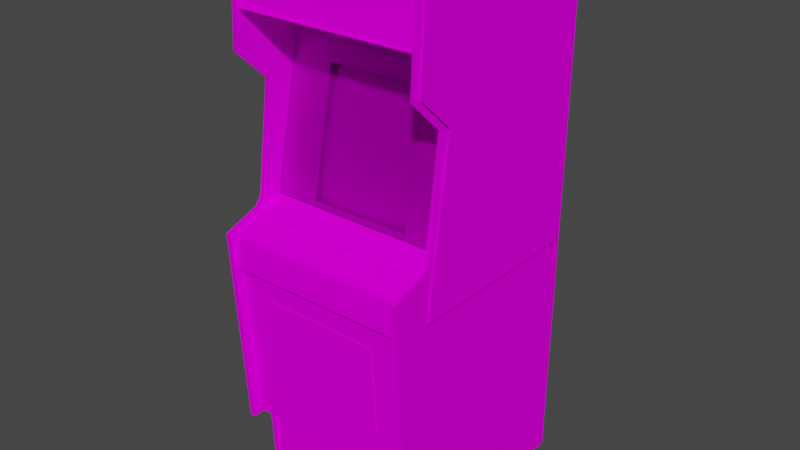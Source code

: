 # Source: phoenix.blend  (saved by Blender 2.93.20; exported with 4.5.12 LTS)
import bpy
from mathutils import Matrix  # noqa: F401  (used for matrix-valued properties, if any)

bpy.ops.wm.read_factory_settings(use_empty=True)
scene = bpy.context.scene
scene.name = 'Scene'

# ---- images (referenced by path relative to the original .blend; pixels are not part of the script)
import os
ASSET_DIR = os.environ.get("B2B_ASSET_DIR", "")  # directory of the original .blend (textures are referenced by path, not embedded)
HERE = os.path.dirname(os.path.abspath(__file__))  # packed textures are extracted next to this script under _unpacked/

def load_image(name, relpath, width, height, colorspace="sRGB"):
    """Load a texture the original file referenced (path relative to the .blend, or extracted next to this script)."""
    p = next((c for c in (os.path.join(HERE, relpath), os.path.join(ASSET_DIR, relpath)) if relpath and os.path.exists(c)), "")
    if p:
        img = bpy.data.images.load(p, check_existing=True)
        img.name = name
    else:  # same state as the original file: an image datablock whose file is absent (Cycles renders it pink)
        img = bpy.data.images.new(name, width, height)
        img.source = "FILE"
        img.filepath = "//" + (relpath or name)
    img.colorspace_settings.name = colorspace
    return img
img_phoenixmarqueemap_tiff = load_image('phoenixmarqueemap.TIFF', 'phoenixmarqueemap.TIFF', 1024, 1024, 'sRGB')
img_phoenixmonitormap_tiff = load_image('phoenixmonitormap.TIFF', 'phoenixmonitormap.TIFF', 1024, 1024, 'sRGB')
img_phoenixbezelglassblack_tiff = load_image('phoenixbezelglassblack.TIFF', 'phoenixbezelglassblack.TIFF', 1024, 1024, 'sRGB')
img_phoenixallmap_tiff = load_image('phoenixallmap.TIFF', 'phoenixallmap.TIFF', 1024, 1024, 'sRGB')

# ---- materials (node trees are filled in below, after node groups)
mat_phoenixmarquee = bpy.data.materials.new('phoenixmarquee')
mat_phoenixmarquee.use_transparent_shadow = False
mat_phoenixmarquee.roughness = 0.8807
mat_phoenixmarquee.specular_intensity = 0.0
mat_phoenixmonitor = bpy.data.materials.new('phoenixmonitor')
mat_phoenixmonitor.use_transparent_shadow = False
mat_phoenixmonitor.roughness = 0.8807
mat_phoenixmonitor.specular_intensity = 0.0
mat_phoenixbezelglass = bpy.data.materials.new('phoenixbezelglass')
mat_phoenixbezelglass.use_transparent_shadow = False
mat_phoenixbezelglass.roughness = 0.8807
mat_phoenixbezelglass.specular_intensity = 0.0
mat_phoenixall = bpy.data.materials.new('phoenixall')
mat_phoenixall.use_transparent_shadow = False
mat_phoenixall.roughness = 0.8807
mat_phoenixall.specular_intensity = 0.0

# ---- node groups
ng_auto_smooth = bpy.data.node_groups.new('Auto Smooth', 'GeometryNodeTree')
_s = ng_auto_smooth.interface.new_socket(name='Geometry', in_out='OUTPUT', socket_type='NodeSocketGeometry')
_s = ng_auto_smooth.interface.new_socket(name='Geometry', in_out='INPUT', socket_type='NodeSocketGeometry')
_s = ng_auto_smooth.interface.new_socket(name='Angle', in_out='INPUT', socket_type='NodeSocketFloat')
_s.subtype = 'ANGLE'
_s.min_value = 0.0
_s.max_value = 3.142
ng_auto_smooth.is_modifier = True
_N = ng_auto_smooth.nodes; _L = ng_auto_smooth.links
n0 = _N.new('NodeGroupOutput'); n0.name = 'Group Output'; n0.location = (480, -100)
n1 = _N.new('NodeGroupInput'); n1.name = 'Group Input'; n1.location = (-420, -300)
n2 = _N.new('NodeGroupInput'); n2.name = 'Group Input.001'; n2.location = (-60, -100)
n3 = _N.new('GeometryNodeSetShadeSmooth'); n3.name = 'Set Shade Smooth'; n3.location = (120, -100)
n3.domain = 'EDGE'
n4 = _N.new('GeometryNodeSetShadeSmooth'); n4.name = 'Set Shade Smooth.001'; n4.location = (300, -100)
n5 = _N.new('GeometryNodeInputMeshEdgeAngle'); n5.name = 'Edge Angle'; n5.location = (-420, -220)
n6 = _N.new('GeometryNodeInputEdgeSmooth'); n6.name = 'Is Edge Smooth'; n6.location = (-60, -160)
n7 = _N.new('GeometryNodeInputShadeSmooth'); n7.name = 'Is Face Smooth'; n7.location = (-240, -340)
n8 = _N.new('FunctionNodeBooleanMath'); n8.name = 'Boolean Math'; n8.location = (-60, -220)
n9 = _N.new('FunctionNodeCompare'); n9.name = 'Compare'; n9.location = (-240, -180)
n9.operation = 'LESS_EQUAL'
_L.new(n5.outputs[0], n9.inputs[0])
_L.new(n4.outputs[0], n0.inputs[0])
_L.new(n1.outputs[1], n9.inputs[1])
_L.new(n9.outputs[0], n8.inputs[0])
_L.new(n7.outputs[0], n8.inputs[1])
_L.new(n2.outputs[0], n3.inputs[0])
_L.new(n6.outputs[0], n3.inputs[1])
_L.new(n3.outputs[0], n4.inputs[0])
_L.new(n8.outputs[0], n3.inputs[2])
n0.is_active_output = True

# ---- material node trees
mat_phoenixmarquee.use_nodes = True; mat_phoenixmarquee.node_tree.nodes.clear()
_N = mat_phoenixmarquee.node_tree.nodes; _L = mat_phoenixmarquee.node_tree.links
n0 = _N.new('ShaderNodeBsdfPrincipled'); n0.name = 'Principled BSDF'; n0.location = (10, 300)
n0.distribution = 'GGX'
n0.subsurface_method = 'BURLEY'
n0.inputs[2].default_value = 0.8807
n0.inputs[3].default_value = 1.45
n0.inputs[13].default_value = 0.0
n0.inputs[27].default_value = (0.0, 0.0, 0.0, 1.0)
n0.inputs[28].default_value = 1.0
n1 = _N.new('ShaderNodeOutputMaterial'); n1.name = 'Material Output'; n1.location = (300, 300)
n2 = _N.new('ShaderNodeTexImage'); n2.name = 'Image Texture'; n2.location = (-300, 600)
n2.image = img_phoenixmarqueemap_tiff
_L.new(n0.outputs[0], n1.inputs[0])
_L.new(n2.outputs[0], n0.inputs[0])
n1.is_active_output = True
mat_phoenixmonitor.use_nodes = True; mat_phoenixmonitor.node_tree.nodes.clear()
_N = mat_phoenixmonitor.node_tree.nodes; _L = mat_phoenixmonitor.node_tree.links
n0 = _N.new('ShaderNodeBsdfPrincipled'); n0.name = 'Principled BSDF'; n0.location = (10, 300)
n0.distribution = 'GGX'
n0.subsurface_method = 'BURLEY'
n0.inputs[2].default_value = 0.8807
n0.inputs[3].default_value = 1.45
n0.inputs[13].default_value = 0.0
n0.inputs[27].default_value = (0.0, 0.0, 0.0, 1.0)
n0.inputs[28].default_value = 1.0
n1 = _N.new('ShaderNodeOutputMaterial'); n1.name = 'Material Output'; n1.location = (300, 300)
n2 = _N.new('ShaderNodeTexImage'); n2.name = 'Image Texture'; n2.location = (-300, 600)
n2.image = img_phoenixmonitormap_tiff
_L.new(n0.outputs[0], n1.inputs[0])
_L.new(n2.outputs[0], n0.inputs[0])
n1.is_active_output = True
mat_phoenixbezelglass.use_nodes = True; mat_phoenixbezelglass.node_tree.nodes.clear()
_N = mat_phoenixbezelglass.node_tree.nodes; _L = mat_phoenixbezelglass.node_tree.links
n0 = _N.new('ShaderNodeBsdfPrincipled'); n0.name = 'Principled BSDF'; n0.location = (10, 300)
n0.distribution = 'GGX'
n0.subsurface_method = 'BURLEY'
n0.inputs[2].default_value = 0.8807
n0.inputs[3].default_value = 1.45
n0.inputs[4].default_value = 0.2
n0.inputs[13].default_value = 0.0
n0.inputs[27].default_value = (0.0, 0.0, 0.0, 1.0)
n0.inputs[28].default_value = 1.0
n1 = _N.new('ShaderNodeOutputMaterial'); n1.name = 'Material Output'; n1.location = (300, 300)
n2 = _N.new('ShaderNodeTexImage'); n2.name = 'Image Texture'; n2.location = (-300, 600)
n2.image = img_phoenixbezelglassblack_tiff
_L.new(n0.outputs[0], n1.inputs[0])
_L.new(n2.outputs[0], n0.inputs[0])
n1.is_active_output = True
mat_phoenixall.use_nodes = True; mat_phoenixall.node_tree.nodes.clear()
_N = mat_phoenixall.node_tree.nodes; _L = mat_phoenixall.node_tree.links
n0 = _N.new('ShaderNodeBsdfPrincipled'); n0.name = 'Principled BSDF'; n0.location = (10, 300)
n0.distribution = 'GGX'
n0.subsurface_method = 'BURLEY'
n0.inputs[2].default_value = 0.8807
n0.inputs[3].default_value = 1.45
n0.inputs[13].default_value = 0.0
n0.inputs[27].default_value = (0.0, 0.0, 0.0, 1.0)
n0.inputs[28].default_value = 1.0
n1 = _N.new('ShaderNodeOutputMaterial'); n1.name = 'Material Output'; n1.location = (300, 300)
n2 = _N.new('ShaderNodeTexImage'); n2.name = 'Image Texture'; n2.location = (-300, 600)
n2.image = img_phoenixallmap_tiff
_L.new(n0.outputs[0], n1.inputs[0])
_L.new(n2.outputs[0], n0.inputs[0])
n1.is_active_output = True

# ---- world
world_world = bpy.data.worlds.new('World'); scene.world = world_world
world_world.use_nodes = True; world_world.node_tree.nodes.clear()
_N = world_world.node_tree.nodes; _L = world_world.node_tree.links
n0 = _N.new('ShaderNodeOutputWorld'); n0.name = 'World Output'; n0.location = (300, 300)
n1 = _N.new('ShaderNodeBackground'); n1.name = 'Background'; n1.location = (10, 300)
n1.inputs[0].default_value = (0.05088, 0.05088, 0.05088, 1.0)
_L.new(n1.outputs[0], n0.inputs[0])
n0.is_active_output = True
world_world.color = (0.05088, 0.05088, 0.05088)
world_world.use_sun_shadow = False
world_world.sun_shadow_jitter_overblur = 0.0

# ---- meshes
me_phoenix = bpy.data.meshes.new('phoenix')
me_phoenix.from_pydata([(0.07784, 0.5436, -0.1225), (0.07784, 0.6367, -0.1225), (-0.1639, 0.5436, -0.1225), (-0.1639, 0.6367, -0.1225), (0.0854, 0.07007, -0.07594), (0.08616, 0.1991, -0.1035), (-0.01975, 0.2017, -0.09674), (-0.01862, 0.3299, -0.1296), (-0.1215, 0.3261, -0.1323), (-0.123, 0.1991, -0.1013), (-0.01937, 0.07083, -0.07026), (-0.01862, -0.01049, -0.05589), (0.08313, -0.008603, -0.06043), (-0.1219, 0.06969, -0.07367), (0.08578, 0.3265, -0.1346), (-0.1862, 0.196, -0.1058), (-0.1181, 0.4022, -0.1527), (0.1493, 0.3209, -0.1387), (0.1414, 0.3908, -0.1557), (0.08389, 0.4026, -0.1546), (-0.1189, -0.008603, -0.05816), (0.1489, 0.07121, -0.08161), (0.1516, 0.1964, -0.1092), (-0.01786, 0.4071, -0.1516), (-0.01862, -0.01049, -0.05627), (-0.1189, -0.008981, -0.05892), (-0.1835, 0.07083, -0.07821), (-0.1858, 0.196, -0.1066), (-0.1828, 0.3205, -0.1357), (-0.1835, 0.07083, -0.07859), (-0.1828, 0.3209, -0.1353), (-0.1745, 0.3904, -0.1527), (0.1406, 0.0004748, -0.0661), (0.08313, -0.008603, -0.06081), (0.1406, 0.0004748, -0.06648), (-0.1745, 0.3904, -0.1523), (-0.1752, 9.656e-05, -0.06308), (0.2794, -0.04151, -0.03811), (0.2794, 0.5058, -0.1554), (-0.3356, 0.5058, -0.1554), (-0.3356, -0.04151, -0.03811), (-0.336, 0.7585, 0.03792), (-0.336, 0.5758, -0.6025), (0.2791, 0.5758, -0.6025), (-0.3337, 0.5992, -0.6444), (-0.3488, -0.005577, 0.019), (-0.3488, 0.5992, -0.6444), (0.2953, -0.005577, 0.019), (0.2806, 0.3519, -0.02941), (-0.336, 0.7789, 0.04813), (0.2791, 0.7789, 0.04813), (0.2791, 0.5909, -0.6327), (0.3037, 0.5826, -0.6233), (-0.35, 0.5826, -0.6233), (-0.35, -0.1943, -0.6165), (-0.35, 0.3538, -0.04984), (0.3037, -0.1943, -0.6165), (0.3037, 0.3538, -0.04984), (0.2806, -0.9955, -0.6267), (0.2806, -0.9955, 0.02165), (-0.35, -0.1943, 0.02959), (0.3037, -0.1943, 0.02959), (0.2791, 0.7585, 0.03792), (-0.3348, -0.1981, 0.1245), (0.2802, -0.1981, 0.1245), (-0.3488, 0.7906, 0.05456), (-0.35, 0.7706, 0.05342), (-0.35, 0.4661, 0.0712), (0.3037, 0.7706, 0.05342), (0.3037, 0.4661, 0.0712), (-0.2232, -0.5854, 0.1045), (0.1724, -0.2809, 0.1238), (-0.2232, -0.2809, 0.1238), (0.1724, -0.5854, 0.1045), (-0.3341, -0.07934, 0.1253), (-0.3341, -0.01692, -0.04643), (0.281, -0.01692, -0.04643), (-0.3348, -0.7382, 0.0277), (0.2802, -0.9955, 0.01484), (-0.3348, -0.9955, 0.01484), (0.2802, 0.5009, -0.1232), (-0.3348, 0.5009, -0.1232), (-0.3337, 0.5104, -0.1607), (-0.3337, -0.04491, -0.04114), (-0.1915, 0.4029, -0.1376), (0.2813, 0.5104, -0.1607), (0.1569, 0.409, -0.1387), (0.2813, -0.04491, -0.04114), (-0.1877, -0.001416, -0.05059), (0.1539, 0.0008531, -0.05097), (0.2953, -0.07934, 0.162), (0.2953, 0.4589, 0.0852), (-0.3337, 0.4589, 0.0852), (0.01694, -0.04491, 0.0504), (0.03737, -0.04908, 0.06137), (0.03018, -0.04265, 0.04321), (-0.3091, 0.02771, -0.05476), (-0.213, 0.1737, -0.08577), (-0.3091, 0.1737, -0.08577), (-0.213, 0.02771, -0.05476), (-0.3341, -0.2008, 0.1382), (0.08994, -0.04908, 0.06137), (0.08276, -0.04265, 0.04321), (-0.3337, -0.7556, 0.1185), (-0.1446, -0.04983, 0.06326), (-0.1294, -0.04908, 0.06061), (-0.1499, -0.04491, 0.04964), (-0.1983, -0.04983, 0.06326), (-0.2036, -0.04491, 0.04964), (0.1716, -0.03546, 0.02279), (0.1921, -0.03924, 0.03413), (0.1928, -0.05513, 0.07801), (0.1724, -0.05135, 0.06704), (0.186, -0.0487, 0.05985), (0.02224, -0.04983, 0.06401), (-0.1832, -0.04681, 0.0451), (-0.1786, -0.0487, 0.04056), (-0.1862, -0.04605, 0.04245), (0.1807, -0.04378, 0.03678), (0.1796, -0.0487, 0.04132), (0.1849, -0.04378, 0.03678), (0.2802, -0.7382, 0.08936), (-0.3348, -0.7382, 0.08936), (0.2802, -0.7382, 0.0277), (0.09751, -0.05021, 0.04624), (0.09183, -0.04794, 0.04926), (0.09864, -0.05248, 0.05229), (0.08276, -0.04567, 0.04208), (0.08389, -0.04643, 0.03565), (0.07859, -0.04567, 0.04208), (-0.336, 0.5909, -0.6327), (0.2791, -0.992, -0.6127), (0.169, -0.03886, 0.01371), (0.1735, -0.03735, 0.01862), (0.1739, -0.03773, 0.009925), (0.1739, -0.04794, 0.03943), (0.2791, 0.7638, 0.06855), (-0.336, 0.7638, 0.06855), (0.2791, 0.7434, 0.05305), (-0.336, 0.7434, 0.05305), (0.07179, -0.04718, 0.03754), (0.07481, -0.04605, 0.04321), (0.07746, -0.04643, 0.03565), (0.06952, -0.05059, 0.05721), (0.06384, -0.05437, 0.05796), (0.07141, -0.0521, 0.06061), (-0.1419, -0.04643, 0.03489), (-0.1408, -0.04567, 0.04132), (-0.1355, -0.04643, 0.03489), (-0.1506, -0.04945, 0.05229), (-0.1567, -0.05248, 0.05153), (-0.1499, -0.05059, 0.05645), (0.04607, -0.05248, 0.05229), (0.04039, -0.04945, 0.05305), (0.04493, -0.05437, 0.05796), (0.03131, -0.05815, 0.06893), (0.03018, -0.05324, 0.06439), (0.02526, -0.05815, 0.06893), (-0.3337, -0.07934, 0.162), (-0.3488, 0.3519, -0.02941), (0.2806, -0.005577, 0.019), (0.1921, -0.03735, 0.01862), (0.1966, -0.03886, 0.01371), (0.1887, -0.03659, 0.01598), (0.1996, -0.04491, 0.03035), (0.194, -0.04113, 0.02959), (0.1966, -0.04643, 0.03565), (-0.2036, -0.04794, 0.04851), (-0.2093, -0.05021, 0.04548), (-0.2043, -0.04945, 0.05229), (-0.2013, -0.04718, 0.03678), (-0.1983, -0.04605, 0.04245), (-0.1956, -0.04643, 0.03489), (-0.336, -0.992, -0.6127), (0.1747, -0.06383, 0.08368), (0.1777, -0.05891, 0.07952), (0.1701, -0.06231, 0.0799), (0.1819, -0.05967, 0.08104), (0.1807, -0.06421, 0.08557), (0.186, -0.05967, 0.08104), (0.1709, -0.04, 0.02581), (0.1648, -0.04265, 0.02468), (0.1716, -0.04113, 0.02959), (0.1974, -0.05475, 0.05796), (0.1928, -0.05324, 0.0625), (0.2008, -0.05664, 0.06288), (0.1819, -0.05172, 0.05872), (0.1807, -0.05286, 0.05229), (0.1777, -0.0521, 0.05985), (-0.1756, -0.05021, 0.04548), (-0.1813, -0.04794, 0.04851), (-0.1745, -0.05248, 0.05153), (-0.1786, -0.05626, 0.06212), (-0.1832, -0.0521, 0.05985), (-0.1835, -0.0574, 0.06591), (0.1951, -0.05437, 0.06591), (0.1974, -0.06231, 0.0799), (0.1928, -0.05815, 0.07725), (0.1928, -0.06383, 0.08368), (0.03963, -0.04794, 0.04926), (0.04493, -0.05021, 0.04624), (0.03737, -0.04681, 0.04586), (0.02526, -0.04643, 0.03565), (0.02602, -0.04567, 0.04208), (0.03131, -0.04643, 0.03565), (0.02224, -0.04605, 0.04321), (0.01694, -0.04794, 0.04926), (0.01127, -0.05021, 0.04624), (0.01618, -0.04945, 0.05305), (-0.3488, -0.9955, -0.6267), (-0.3337, 0.7906, 0.05456), (0.2806, 0.5992, -0.6444), (0.2953, 0.5992, -0.6444), (0.2953, 0.7906, 0.05456), (-0.1298, -0.0574, 0.06591), (-0.1328, -0.05286, 0.06212), (-0.1355, -0.05815, 0.06817), (-0.1525, -0.05626, 0.06212), (-0.148, -0.0521, 0.05985), (-0.1555, -0.05437, 0.05721), (0.1671, -0.05664, 0.06288), (0.1724, -0.05437, 0.06591), (0.1701, -0.05475, 0.05796), (0.1716, -0.05551, 0.06969), (-0.1219, -0.05021, 0.04548), (-0.1276, -0.04794, 0.04851), (-0.1207, -0.05248, 0.05153), (-0.1294, -0.0521, 0.05985), (0.02224, -0.05286, 0.06288), (0.01921, -0.0574, 0.06666), (0.02602, -0.05324, 0.06439), (0.01127, -0.05437, 0.05796), (0.01694, -0.05059, 0.05721), (0.01013, -0.05248, 0.05229), (0.2806, 0.7906, 0.05456), (0.2953, 0.7853, 0.06742), (-0.1862, -0.05286, 0.06212), (-0.2013, -0.0574, 0.06591), (-0.1983, -0.05286, 0.06212), (-0.2062, -0.05626, 0.06212), (0.08956, -0.0574, 0.06666), (0.08654, -0.05286, 0.06288), (0.08389, -0.05815, 0.06893), (0.08994, -0.0521, 0.06061), (0.09448, -0.05626, 0.06288), (0.09183, -0.05059, 0.05721), (-0.1328, -0.04605, 0.04245), (-0.1298, -0.04718, 0.03678), (-0.1366, -0.04567, 0.04132), (-0.1294, -0.04681, 0.0451), (0.1769, -0.03659, 0.01598), (0.1917, -0.03773, 0.009925), (0.2953, -0.7556, 0.03413), (0.2806, -0.7556, 0.03413), (-0.3488, -0.7556, 0.1185), (-0.3488, -0.7556, 0.03413), (-0.3337, -0.7556, 0.03413), (-0.3337, -0.9955, 0.02165), (0.08276, -0.05324, 0.06439), (0.07179, -0.0574, 0.06666), (0.07481, -0.05286, 0.06288), (0.06687, -0.05626, 0.06288), (0.1868, -0.05286, 0.05229), (0.186, -0.05172, 0.05872), (0.1928, -0.05361, 0.05418), (0.166, -0.04075, 0.019), (0.06384, -0.05021, 0.04624), (0.06952, -0.04794, 0.04926), (0.06687, -0.0487, 0.04132), (-0.1525, -0.0487, 0.04056), (-0.148, -0.04681, 0.0451), (-0.1476, -0.04718, 0.03678), (-0.3488, 0.4589, 0.0852), (-0.2093, -0.05437, 0.05721), (-0.2036, -0.05059, 0.05645), (-0.2104, -0.05248, 0.05153), (-0.2017, -0.0521, 0.05985), (-0.1835, -0.04718, 0.03678), (0.0419, -0.0487, 0.04132), (0.01467, -0.0487, 0.04132), (0.01921, -0.04681, 0.04586), (0.01921, -0.04718, 0.03754), (0.08956, -0.04718, 0.03754), (0.08654, -0.04605, 0.04321), (0.09448, -0.0487, 0.04132), (-0.3348, 0.5841, 0.06212), (0.2802, 0.58, 0.06969), (0.1921, -0.04227, 0.033), (0.03737, -0.0521, 0.06061), (0.0419, -0.05626, 0.06288), (0.03963, -0.05059, 0.05721), (0.04039, -0.04643, 0.05418), (0.2953, -0.9955, 0.02165), (0.2806, 0.4589, 0.0852), (0.2953, 0.3519, -0.02941), (0.2806, -0.07934, 0.162), (0.2953, -0.7556, 0.1185), (-0.3488, -0.9955, 0.02165), (-0.3337, -0.9955, -0.6267), (-0.3488, -0.07934, 0.162), (-0.3337, 0.3519, -0.02941), (0.1898, -0.05891, 0.07952), (0.1959, -0.05248, 0.07082), (-0.3341, -0.09749, 0.1393), (0.281, -0.09749, 0.1393), (-0.1945, -0.04567, 0.04132), (-0.1903, -0.04265, 0.04245), (0.07141, -0.04681, 0.04586), (-0.1446, -0.05286, 0.06212), (-0.1476, -0.0574, 0.06591), (-0.1408, -0.05324, 0.06364), (-0.1366, -0.05021, 0.06477), (0.08994, -0.04681, 0.04586), (0.09259, -0.04643, 0.05418), (0.1724, -0.05702, 0.07385), (0.1671, -0.06042, 0.07461), (0.1747, -0.05815, 0.07725), (0.281, -0.2008, 0.1382), (0.281, -0.2015, 0.1272), (-0.3341, -0.2015, 0.1272), (0.2953, -0.03357, 0.03943), (-0.3337, -0.005577, 0.019), (-0.3337, -0.03357, 0.03943), (-0.1446, -0.04605, 0.04245), (-0.1805, -0.04945, 0.05229), (-0.1832, -0.04378, 0.04624), (-0.3488, -0.03357, 0.03943), (0.2806, -0.03357, 0.03943), (0.2802, 0.5841, 0.06212), (0.1735, -0.04227, 0.033), (0.169, -0.04643, 0.03565), (0.1769, -0.0434, 0.03565), (0.1849, -0.04075, 0.03792), (0.01921, -0.0521, 0.06061), (0.2806, -0.7556, 0.1185), (0.2953, -0.9955, -0.6267), (0.08654, -0.04302, 0.04435), (0.09183, -0.04756, 0.05796), (0.03963, -0.04756, 0.05796), (0.03018, -0.05021, 0.06553), (0.281, -0.07934, 0.1253), (0.1887, -0.04038, 0.03678), (0.194, -0.03811, 0.03073), (0.1996, -0.04075, 0.019), (0.194, -0.03848, 0.02203), (0.2008, -0.04265, 0.02468), (-0.1219, -0.05437, 0.05721), (-0.1276, -0.05059, 0.05645), (-0.1249, -0.05626, 0.06212), (0.1917, -0.04794, 0.03943), (0.1887, -0.0434, 0.03565), (0.186, -0.0487, 0.04132), (0.1868, -0.06421, 0.08557), (0.1747, -0.05361, 0.05418), (0.01467, -0.05626, 0.06288), (-0.1892, -0.05815, 0.06817), (-0.1903, -0.05324, 0.06364), (-0.1956, -0.05815, 0.06817), (0.166, -0.04491, 0.03035), (0.06271, -0.05248, 0.05229), (-0.1419, -0.05815, 0.06818), (0.09751, -0.05437, 0.05796), (-0.1555, -0.05021, 0.04548), (0.166, -0.05853, 0.06893), (-0.1249, -0.0487, 0.04056), (0.1796, -0.03697, 0.008034), (0.1807, -0.03584, 0.01446), (0.186, -0.03697, 0.008034), (0.2019, -0.05853, 0.06893), (0.1959, -0.05551, 0.06969), (0.2008, -0.06042, 0.07461), (-0.2062, -0.0487, 0.04056), (0.03737, -0.0574, 0.06666), (-0.1832, -0.04908, 0.06061), (-0.3337, 0.7853, 0.06742), (0.03018, -0.04567, 0.04208), (0.1887, -0.03357, 0.01711), (0.07859, -0.05021, 0.06553), (0.07859, -0.05324, 0.06439), (0.08276, -0.05021, 0.06553), (0.1819, -0.0487, 0.05985), (0.1777, -0.04908, 0.06099), (0.1716, -0.05248, 0.07082), (0.1716, -0.03811, 0.03073), (0.1951, -0.05135, 0.06704), (0.1951, -0.05399, 0.07461), (0.1951, -0.05702, 0.07385), (0.06952, -0.04756, 0.05796), (0.06952, -0.04491, 0.0504), (0.1921, -0.03432, 0.01938), (0.1947, -0.03697, 0.02695), (0.1947, -0.04, 0.02581), (-0.1366, -0.04265, 0.04245), (0.08654, -0.04983, 0.06401), (-0.1983, -0.04302, 0.04359), (-0.1862, -0.04302, 0.04359), (-0.1408, -0.05021, 0.06477), (-0.1499, -0.04756, 0.05721), (0.1747, -0.05513, 0.07801), (-0.1499, -0.04794, 0.04851), (-0.1506, -0.04643, 0.05342), (0.2806, 0.7853, 0.06742), (-0.3488, 0.7853, 0.06742), (0.03963, -0.04491, 0.0504), (-0.3348, 0.58, 0.06969), (-0.3348, 0.572, 0.06817), (0.2802, 0.572, 0.06817), (0.07141, -0.04378, 0.04699), (0.1769, -0.04038, 0.03678), (0.1724, -0.05399, 0.07461), (0.06876, -0.04945, 0.05305), (-0.1268, -0.04945, 0.05229), (0.1849, -0.03584, 0.01446), (0.03434, -0.04605, 0.04321), (0.03737, -0.04718, 0.03754), (0.09259, -0.04945, 0.05305), (0.1898, -0.0521, 0.05985), (-0.1945, -0.05324, 0.06364), (0.03434, -0.05286, 0.06288), (0.03434, -0.04983, 0.06401), (-0.1903, -0.05021, 0.06477), (0.1769, -0.03357, 0.01711), (-0.1328, -0.04302, 0.04359), (-0.1268, -0.04643, 0.05342), (-0.1294, -0.04378, 0.04624), (0.02224, -0.04302, 0.04435), (-0.1813, -0.04756, 0.05721), (-0.1813, -0.05059, 0.05645), (-0.1805, -0.04643, 0.05342), (0.186, -0.05664, 0.08217), (0.1747, -0.05021, 0.06364), (0.08994, -0.04378, 0.04699), (-0.1892, -0.04643, 0.03489), (-0.1756, -0.05437, 0.05721), (0.07746, -0.05815, 0.06893), (0.1716, -0.03848, 0.02203), (-0.1366, -0.05324, 0.06364), (-0.1903, -0.04567, 0.04132), (-0.2017, -0.04681, 0.0451), (0.1747, -0.05324, 0.0625), (0.03737, -0.04378, 0.04699), (-0.2036, -0.04756, 0.05721), (-0.2043, -0.04643, 0.05342), (-0.1446, -0.04302, 0.04359), (0.1849, -0.03281, 0.0156), (0.07481, -0.04983, 0.06401), (0.07141, -0.04908, 0.06137), (0.01694, -0.04756, 0.05796), (0.01618, -0.04643, 0.05418), (0.07481, -0.04302, 0.04435), (0.1777, -0.05588, 0.08066), (0.1928, -0.05021, 0.06364), (0.1898, -0.04908, 0.06099), (0.1735, -0.03924, 0.03413), (-0.148, -0.04908, 0.06061), (-0.1945, -0.05021, 0.06477), (0.1807, -0.04075, 0.03792), (0.1735, -0.03432, 0.01938), (0.1898, -0.05588, 0.08066), (-0.1862, -0.04983, 0.06326), (-0.2017, -0.04378, 0.04624), (-0.148, -0.04378, 0.04624), (0.01921, -0.04908, 0.06137), (-0.1328, -0.04983, 0.06326), (0.1807, -0.03281, 0.0156), (-0.1813, -0.04491, 0.04964), (0.06876, -0.04643, 0.05418), (0.02602, -0.04265, 0.04321), (-0.1276, -0.04756, 0.05721), (-0.1276, -0.04491, 0.04964), (0.09183, -0.04491, 0.0504), (-0.2017, -0.04908, 0.06061), (0.07859, -0.04265, 0.04321), (0.1819, -0.05664, 0.08217), (0.194, -0.03546, 0.02279), (-0.1408, -0.04265, 0.04245), (0.1709, -0.03697, 0.02695), (-0.1945, -0.04265, 0.04245), (0.02602, -0.05021, 0.06553), (0.03434, -0.04302, 0.04435), (0.01921, -0.04378, 0.04699), (0.281, 0.5815, 0.05985), (0.281, 0.7577, 0.04245), (-0.3337, 0.5815, 0.05985), (-0.3337, 0.7577, 0.04245)], [], [(234, 401, 235, 213), (5, 14, 7, 6), (169, 442, 108, 167), (429, 179, 301, 458), (15, 26, 13, 9), (6, 10, 4, 5), (30, 15, 9, 8), (14, 19, 23, 7), (165, 164, 345, 391), (109, 435, 180, 476), (179, 352, 198, 301), (12, 4, 10, 11), (111, 197, 386, 385), (450, 175, 177, 473), (424, 249, 246, 422), (399, 362, 150, 149), (11, 20, 25, 24), (13, 20, 11, 10), (26, 15, 27, 29), (36, 26, 29), (30, 35, 31, 28), (83, 88, 84, 82), (36, 25, 20), (386, 370, 368, 369), (51, 130, 49, 50), (92, 272, 159, 300), (322, 256, 44), (300, 321, 44), (45, 159, 46), (255, 326, 46), (320, 252, 212), (294, 47, 212), (160, 48, 211), (253, 327, 211), (46, 65, 210, 44), (56, 52, 57), (53, 54, 55), (58, 59, 211), (292, 335, 212), (257, 298, 44), (209, 297, 46), (60, 54, 55), (56, 61, 57), (113, 263, 186, 380), (211, 48, 234), (294, 212, 213), (46, 159, 65), (300, 44, 210), (66, 53, 67), (52, 68, 69), (39, 40, 37, 38), (49, 137, 136, 50), (473, 177, 179, 429), (252, 292, 212), (59, 253, 211), (297, 255, 46), (256, 257, 44), (122, 77, 123, 121), (15, 30, 28, 27), (85, 82, 84), (86, 85, 84), (87, 85, 86), (83, 87, 88), (87, 89, 88), (89, 87, 86), (334, 295, 327, 253), (133, 132, 265, 435), (254, 299, 326, 255), (90, 296, 252, 320), (67, 53, 55), (69, 52, 57), (160, 327, 320, 47), (91, 294, 213), (48, 293, 234), (92, 300, 210), (159, 272, 65), (401, 293, 91, 235), (105, 392, 106, 104), (444, 412, 366, 464), (373, 306, 108, 107), (445, 101, 102, 388), (437, 432, 172, 305), (412, 367, 365, 366), (129, 142, 140, 141), (236, 194, 192, 193), (195, 185, 183, 184), (297, 209, 298, 257), (324, 191, 189, 190), (439, 222, 220, 221), (319, 318, 317, 100), (375, 204, 202, 203), (354, 333, 232, 231), (43, 42, 173, 131), (441, 107, 108), (283, 282, 128, 127), (218, 454, 397, 151), (142, 129, 127, 128), (245, 361, 126, 415), (190, 189, 116, 115), (263, 262, 187, 186), (131, 173, 130, 51), (90, 295, 334, 296), (203, 467, 95, 375), (436, 311, 396, 310), (250, 134, 132, 133), (182, 358, 330, 329), (359, 410, 267, 266), (148, 248, 246, 247), (258, 379, 377, 378), (175, 174, 178, 177), (94, 288, 290, 338), (8, 16, 35, 30), (408, 110, 444, 109), (204, 375, 413, 414), (369, 368, 185, 195), (157, 230, 228, 229), (316, 176, 174, 175), (223, 363, 315, 314), (352, 179, 177, 178), (19, 14, 17, 18), (415, 126, 124, 125), (478, 230, 156, 339), (326, 299, 158, 322), (3, 2, 0, 1), (65, 402, 374, 210), (378, 434, 242, 258), (193, 192, 433, 427), (176, 316, 314, 315), (416, 264, 262, 263), (275, 169, 167, 168), (188, 353, 222, 439), (281, 205, 203, 202), (219, 151, 149, 150), (123, 77, 79, 78), (484, 483, 481, 482), (218, 217, 309, 308), (360, 310, 308, 309), (261, 145, 143, 144), (197, 196, 370, 386), (270, 269, 362, 399), (137, 139, 138, 136), (255, 297, 257, 256), (405, 81, 80, 406), (286, 404, 405, 406), (402, 272, 92, 374), (241, 240, 244, 243), (277, 117, 115, 116), (158, 103, 256, 322), (364, 249, 225, 224), (171, 170, 371, 438), (64, 63, 122, 121), (253, 59, 292, 252), (410, 359, 144, 143), (333, 354, 229, 228), (249, 364, 247, 246), (444, 390, 389), (372, 418, 156, 155), (94, 291, 95), (76, 75, 74, 340), (62, 41, 42, 43), (96, 99, 97, 98), (111, 302, 113), (91, 293, 48, 294), (312, 284, 282, 283), (387, 445, 388), (238, 237, 357, 417), (311, 105, 104), (101, 313, 102), (391, 345, 343, 344), (409, 450, 112), (455, 417, 356, 420), (47, 320, 212), (59, 58, 335, 292), (321, 322, 44), (103, 254, 255, 256), (397, 104, 106), (306, 428, 325), (326, 45, 46), (327, 160, 211), (340, 74, 303, 304), (350, 349, 166, 287), (332, 110, 408), (280, 279, 207, 206), (447, 114, 93), (392, 248, 147, 475), (413, 479, 440, 201), (448, 208, 232, 447), (447, 232, 333, 462), (312, 431, 470, 125), (449, 141, 307, 407), (422, 246, 248, 392), (435, 265, 181, 180), (151, 219, 217, 218), (331, 135, 119, 118), (418, 372, 289, 288), (310, 360, 216, 436), (353, 188, 186, 187), (208, 233, 231, 232), (411, 226, 224, 225), (230, 157, 155, 156), (145, 261, 259, 260), (114, 94, 95, 93), (356, 355, 194, 236), (434, 378, 260, 259), (323, 271, 269, 270), (460, 438, 167, 108), (421, 250, 133, 457), (454, 218, 308, 104), (235, 91, 213), (300, 159, 45, 321), (374, 92, 210), (327, 295, 90, 320), (45, 326, 322, 321), (384, 195, 184, 451), (445, 260, 378, 377), (288, 94, 419, 418), (211, 234, 213, 212), (120, 351, 349, 350), (439, 430, 381, 188), (458, 301, 197, 111), (291, 153, 199, 403), (323, 443, 475, 147), (453, 329, 331, 408), (479, 413, 375, 95), (389, 161, 163, 376), (382, 223, 314, 409), (208, 448, 93, 206), (369, 302, 385, 386), (127, 102, 336, 283), (285, 404, 286, 328), (175, 450, 398, 316), (107, 238, 417, 455), (387, 143, 145, 446), (467, 203, 205, 425), (118, 456, 408, 331), (311, 436, 215, 463), (373, 193, 427, 426), (302, 369, 195, 384), (442, 169, 274, 441), (106, 399, 149, 400), (443, 323, 270, 461), (293, 401, 234), (272, 402, 65), (400, 149, 151, 397), (456, 118, 120, 332), (332, 120, 350, 341), (431, 312, 283, 336), (296, 334, 253, 252), (135, 331, 329, 330), (112, 221, 223, 382), (341, 350, 287, 110), (474, 344, 161, 389), (233, 208, 206, 207), (427, 433, 191, 324), (153, 291, 338, 290), (294, 48, 160, 47), (163, 251, 367, 412), (437, 306, 395, 117), (410, 466, 388, 267), (477, 305, 171, 394), (258, 242, 240, 241), (379, 258, 241, 393), (306, 437, 305, 477), (301, 198, 196, 197), (6, 7, 8, 9), (141, 449, 472, 129), (102, 127, 129, 472), (10, 6, 9, 13), (380, 186, 188, 381), (459, 236, 193, 373), (24, 33, 12, 11), (461, 270, 399, 106), (14, 5, 22, 17), (420, 373, 107), (468, 347, 411, 423), (421, 109, 444), (392, 423, 424), (425, 93, 95), (325, 115, 117, 395), (105, 423, 392), (466, 410, 143, 387), (373, 428, 306), (429, 111, 450), (110, 390, 444), (381, 112, 113), (451, 184, 416, 452), (228, 114, 462, 333), (339, 94, 114), (407, 307, 267, 388), (102, 313, 431), (471, 276, 238, 107), (379, 101, 445), (248, 148, 146, 147), (117, 277, 432, 437), (417, 357, 355, 356), (344, 343, 162, 161), (274, 273, 239, 276), (153, 152, 200, 199), (290, 154, 152, 153), (205, 281, 279, 280), (366, 365, 134, 250), (348, 227, 215, 214), (351, 120, 118, 119), (125, 124, 284, 312), (363, 223, 221, 220), (361, 245, 243, 244), (307, 268, 266, 267), (154, 290, 288, 289), (169, 275, 273, 274), (226, 411, 347, 346), (287, 166, 164, 165), (358, 182, 180, 181), (450, 111, 113, 112), (201, 278, 414, 413), (278, 201, 199, 200), (32, 21, 4, 12), (438, 371, 168, 167), (436, 216, 214, 215), (305, 172, 170, 171), (20, 13, 26, 36), (268, 307, 141, 140), (227, 348, 346, 347), (147, 146, 271, 323), (251, 163, 161, 162), (276, 239, 237, 238), (184, 183, 264, 416), (480, 280, 206, 93), (463, 215, 227, 105), (403, 199, 201, 440), (423, 411, 225, 469), (430, 439, 221, 112), (428, 324, 190, 465), (21, 22, 5, 4), (100, 317, 304, 303), (344, 474, 390, 391), (420, 356, 236, 459), (105, 227, 347, 468), (114, 228, 230, 478), (95, 291, 440), (280, 480, 425, 205), (442, 441, 108), (443, 106, 392), (250, 421, 464, 366), (376, 444, 389), (446, 445, 387), (448, 447, 93), (449, 388, 102), (32, 12, 33, 34), (398, 450, 409), (113, 302, 451), (383, 408, 109), (110, 287, 165, 342), (454, 104, 397), (394, 108, 306), (452, 416, 263, 113), (435, 109, 457, 133), (115, 325, 465, 190), (441, 274, 276, 471), (415, 313, 337, 245), (249, 424, 469, 225), (7, 23, 16, 8), (329, 453, 383, 182), (438, 460, 394, 171), (313, 415, 125, 470), (101, 243, 245, 337), (412, 444, 376, 163), (409, 314, 316, 398), (339, 156, 418, 419), (446, 145, 260, 445), (476, 180, 182, 383), (243, 101, 393, 241), (324, 428, 426, 427), (70, 73, 71, 72), (342, 165, 391, 390), (298, 209, 46, 44), (299, 254, 103, 158), (104, 308, 310, 396), (419, 94, 339), (422, 392, 424), (455, 420, 107), (456, 332, 408), (337, 313, 101), (457, 109, 421), (380, 381, 113), (458, 111, 429), (459, 373, 420), (460, 108, 394), (440, 291, 403), (461, 106, 443), (377, 379, 445), (382, 409, 112), (462, 114, 447), (341, 110, 332), (463, 105, 311), (464, 421, 444), (400, 397, 106), (385, 302, 111), (325, 428, 465), (466, 387, 388), (467, 425, 95), (468, 423, 105), (424, 423, 469), (342, 390, 110), (430, 112, 381), (431, 313, 470), (426, 428, 373), (471, 107, 441), (472, 449, 102), (473, 429, 450), (389, 390, 474), (336, 102, 431), (475, 443, 392), (451, 302, 384), (395, 306, 325), (476, 383, 109), (477, 394, 306), (478, 339, 114), (452, 113, 451), (479, 95, 440), (480, 93, 425), (453, 408, 383), (407, 388, 449), (393, 101, 379), (338, 291, 94), (396, 311, 104), (335, 58, 211, 212)])
me_phoenix.polygons.foreach_set('use_smooth', [True] * 426)
me_phoenix.polygons.foreach_set('material_index', [3, 1, 3, 3, 1, 1, 1, 1, 3, 3, 3, 1, 3, 3, 3, 3, 1, 1, 1, 1, 1, 3, 1, 3, 3, 3, 3, 3, 3, 3, 3, 3, 3, 3, 3, 3, 3, 3, 3, 3, 3, 3, 3, 3, 3, 3, 3, 3, 3, 3, 2, 3, 3, 3, 3, 3, 3, 3, 1, 3, 3, 3, 3, 3, 3, 3, 3, 3, 3, 3, 3, 3, 3, 3, 3, 3, 3, 3, 3, 3, 3, 3, 3, 3, 3, 3, 3, 3, 3, 3, 3, 3, 3, 3, 3, 3, 3, 3, 3, 3, 3, 3, 3, 3, 3, 3, 3, 3, 3, 3, 3, 1, 3, 3, 3, 3, 3, 3, 3, 1, 3, 3, 3, 0, 3, 3, 3, 3, 3, 3, 3, 3, 3, 3, 0, 3, 3, 3, 3, 3, 3, 3, 3, 3, 3, 3, 3, 3, 3, 3, 3, 3, 3, 3, 3, 3, 3, 3, 3, 3, 3, 3, 3, 3, 3, 3, 3, 3, 3, 3, 3, 3, 3, 3, 3, 3, 3, 3, 3, 3, 3, 3, 3, 3, 3, 3, 3, 3, 3, 3, 3, 3, 3, 3, 3, 3, 3, 3, 3, 3, 3, 3, 3, 3, 3, 3, 3, 3, 3, 3, 3, 3, 3, 3, 3, 3, 3, 3, 3, 3, 3, 3, 3, 3, 3, 3, 3, 3, 3, 3, 3, 3, 3, 3, 3, 3, 3, 3, 3, 3, 3, 3, 3, 3, 3, 3, 3, 3, 3, 3, 3, 3, 3, 3, 3, 3, 3, 3, 3, 3, 3, 3, 3, 3, 1, 3, 3, 1, 3, 3, 1, 3, 1, 3, 3, 3, 3, 3, 3, 3, 3, 3, 3, 3, 3, 3, 3, 3, 3, 3, 3, 3, 3, 3, 3, 3, 3, 3, 3, 3, 3, 3, 3, 3, 3, 3, 3, 3, 3, 3, 3, 3, 3, 3, 3, 1, 3, 3, 3, 1, 3, 3, 3, 3, 3, 3, 3, 3, 3, 3, 3, 3, 1, 3, 3, 3, 3, 3, 3, 3, 3, 3, 3, 3, 3, 3, 3, 1, 3, 3, 3, 3, 3, 3, 3, 3, 3, 3, 3, 3, 1, 3, 3, 3, 3, 3, 3, 3, 3, 3, 3, 3, 3, 3, 3, 3, 3, 3, 3, 3, 3, 3, 3, 3, 3, 3, 3, 3, 3, 3, 3, 3, 3, 3, 3, 3, 3, 3, 3, 3, 3, 3, 3, 3, 3, 3, 3, 3, 3, 3, 3, 3, 3, 3, 3, 3, 3, 3, 3, 3, 3, 3, 3, 3, 3, 3])
_uv = me_phoenix.uv_layers.new(name='UVMap')
_uv.uv.foreach_set('vector', [0.5809, 0.8461, 0.5809, 0.8461, 0.5809, 0.8461, 0.5809, 0.8461, 0.7819, 0.5028, 0.7791, 0.7791, 0.5, 0.7819, 0.5028, 0.5, 0.2907, 0.9605, 0.2907, 0.9605, 0.2935, 0.9689, 0.2935, 0.9689, 0.4944, 0.9326, 0.4944, 0.9326, 0.5028, 0.9382, 0.5028, 0.9382, 0.05068, 0.5028, 0.05626, 0.2321, 0.2237, 0.2237, 0.2209, 0.5028, 0.5028, 0.5, 0.5028, 0.2209, 0.7791, 0.2237, 0.7819, 0.5028, 0.05626, 0.7707, 0.05068, 0.5028, 0.2209, 0.5028, 0.2237, 0.7791, 0.7791, 0.7791, 0.7707, 0.9465, 0.5, 0.9549, 0.5, 0.7819, 0.514, 0.9521, 0.5279, 0.9465, 0.5307, 0.9605, 0.5167, 0.9605, 0.4637, 0.9689, 0.4637, 0.9689, 0.4637, 0.9605, 0.4637, 0.9605, 0.4944, 0.9326, 0.4972, 0.9214, 0.5084, 0.9242, 0.5028, 0.9382, 0.7735, 0.05626, 0.7791, 0.2237, 0.5028, 0.2209, 0.5028, 0.05068, 0.5112, 0.9437, 0.5112, 0.9437, 0.514, 0.9521, 0.514, 0.9521, 0.4749, 0.9382, 0.4749, 0.9382, 0.4833, 0.9326, 0.4833, 0.9326, 0.3353, 0.9772, 0.3353, 0.9772, 0.3298, 0.9828, 0.3298, 0.9828, 0.2935, 0.9689, 0.2795, 0.9744, 0.2767, 0.9605, 0.2907, 0.9605, 0.5028, 0.05068, 0.2321, 0.05626, 0.2321, 0.05626, 0.5028, 0.05068, 0.2237, 0.2237, 0.2321, 0.05626, 0.5028, 0.05068, 0.5028, 0.2209, 0.05626, 0.2321, 0.05068, 0.5028, 0.05068, 0.5028, 0.05626, 0.2321, 0.07859, 0.07859, 0.05626, 0.2321, 0.05626, 0.2321, 0.05626, 0.7707, 0.07859, 0.9242, 0.07859, 0.9242, 0.05626, 0.7707, 0.9828, 0.4246, 0.9828, 0.4246, 0.9828, 0.4246, 0.9828, 0.4246, 0.08138, 0.07859, 0.2321, 0.05626, 0.2321, 0.05626, 0.514, 0.9521, 0.5279, 0.9465, 0.5307, 0.9605, 0.5167, 0.9605, 0.9689, 0.4219, 0.9689, 0.4246, 0.9689, 0.4246, 0.9689, 0.4219, 0.5726, -0.1391, 0.5726, -0.1391, 0.5726, -0.1391, 0.5726, -0.1391, 0.5726, -0.1391, 0.5726, -0.1391, 0.5726, -0.1391, 0.5726, -0.1391, 0.5726, -0.1391, 0.5726, -0.1391, 0.2237, 0.2209, 0.2098, 0.3102, 0.00882, 0.366, 0.2265, 0.06185, 0.2293, 0.2153, 0.00882, 0.366, 0.2209, 0.2098, 0.2209, 0.05905, 0.01161, 0.3605, 0.2014, 0.3074, 0.2153, 0.2153, 0.01161, 0.3605, 0.5809, 0.8461, 0.5809, 0.8461, 0.5809, 0.8461, 0.5781, 0.8461, 0.5809, 0.8461, 0.5809, 0.8461, 0.5726, -0.1391, 0.5726, -0.1391, 0.5726, -0.1391, 0.5726, -0.1391, 0.5363, 0.9158, 0.5391, 0.5223, 0.3074, 0.6423, 0.2684, 0.3995, 0.2712, 0.006029, 0.4972, 0.2823, 0.5781, 0.8461, 0.5781, 0.8461, 0.5809, 0.8461, 0.2181, 0.006029, 0.01719, 0.006029, 0.01161, 0.3605, 0.5726, -0.1391, 0.5726, -0.1391, 0.5726, -0.1391, 0.0144, 0.006029, 0.2265, 0.006029, 0.00882, 0.366, 0.000447, 0.000447, 0.000447, 0.000447, 0.000447, 0.000447, 0.000447, 0.000447, 0.000447, 0.000447, 0.000447, 0.000447, 0.4944, 0.9856, 0.4944, 0.9856, 0.4833, 0.9856, 0.4833, 0.9856, 0.5809, 0.8461, 0.5809, 0.8461, 0.5809, 0.8461, 0.2014, 0.3074, 0.01161, 0.3605, 0.2265, 0.4051, 0.00882, 0.366, 0.2098, 0.3102, 0.2377, 0.4079, 0.5726, -0.1391, 0.5726, -0.1391, 0.5726, -0.1391, 0.5391, 0.5112, 0.2684, 0.3995, 0.5391, 0.3381, 0.5391, 0.5223, 0.2684, 0.4135, 0.2656, 0.5837, 0.9996, 0.9996, 0.000447, 0.9996, 0.000447, 0.000447, 0.9996, 0.000447, 0.9689, 0.4246, 0.9689, 0.4246, 0.9689, 0.4219, 0.9689, 0.4219, 0.4833, 0.9326, 0.4833, 0.9326, 0.4944, 0.9326, 0.4944, 0.9326, 0.2209, 0.05905, 0.2181, 0.006029, 0.01161, 0.3605, 0.5781, 0.8461, 0.5781, 0.8461, 0.5809, 0.8461, 0.2265, 0.006029, 0.2265, 0.06185, 0.00882, 0.366, 0.5726, -0.1391, 0.5726, -0.1391, 0.5726, -0.1391, 0.9716, 0.4358, 0.9716, 0.4358, 0.9744, 0.4358, 0.9744, 0.4358, 0.05068, 0.5028, 0.05626, 0.7707, 0.05626, 0.7707, 0.05068, 0.5028, 0.9856, 0.4246, 0.9828, 0.4246, 0.9828, 0.4246, 0.9856, 0.4246, 0.9856, 0.4246, 0.9828, 0.4246, 0.9856, 0.4246, 0.9856, 0.4246, 0.9856, 0.4246, 0.9828, 0.4246, 0.9856, 0.4246, 0.9828, 0.4246, 0.9856, 0.4246, 0.9856, 0.4246, 0.9828, 0.4246, 0.9856, 0.4246, 0.9856, 0.4246, 0.9856, 0.4246, 0.5781, 0.8461, 0.5809, 0.8461, 0.5809, 0.8461, 0.5781, 0.8461, 0.4693, 0.9772, 0.4581, 0.9856, 0.4526, 0.9744, 0.4637, 0.9689, 0.2405, 0.06185, 0.2684, 0.2042, 0.2293, 0.2153, 0.2265, 0.06185, 0.26, 0.2014, 0.2377, 0.05905, 0.2209, 0.05905, 0.2209, 0.2098, 0.5391, 0.3381, 0.2684, 0.3995, 0.4972, 0.2823, 0.000447, 0.000447, 0.000447, 0.000447, 0.000447, 0.000447, 0.5781, 0.8433, 0.5781, 0.8433, 0.5781, 0.8433, 0.5781, 0.8433, 0.2377, 0.3298, 0.2014, 0.3074, 0.2265, 0.4051, 0.5809, 0.8461, 0.5809, 0.8461, 0.5809, 0.8461, 0.5726, -0.1391, 0.5726, -0.1391, 0.5726, -0.1391, 0.2098, 0.3102, 0.246, 0.3326, 0.2377, 0.4079, 0.5781, 0.8433, 0.5781, 0.8433, 0.5781, 0.8433, 0.5781, 0.8433, 0.3353, 0.9437, 0.3214, 0.9856, 0.2935, 0.9689, 0.3046, 0.9382, 0.4944, 0.9856, 0.4944, 0.9856, 0.4833, 0.9856, 0.4833, 0.9856, 0.3353, 0.9437, 0.3214, 0.9856, 0.2935, 0.9689, 0.3046, 0.9382, 0.3046, 0.9382, 0.3353, 0.9437, 0.3214, 0.9856, 0.2935, 0.9689, 0.3214, 0.9856, 0.3242, 0.9968, 0.3102, 0.9968, 0.313, 0.9856, 0.4944, 0.9856, 0.4972, 0.9996, 0.4833, 0.9996, 0.4833, 0.9856, 0.313, 0.9856, 0.3102, 0.9968, 0.2963, 0.994, 0.3046, 0.9828, 0.3298, 0.9382, 0.3353, 0.9298, 0.3465, 0.9354, 0.3353, 0.9437, 0.514, 0.9689, 0.5279, 0.9744, 0.5195, 0.9856, 0.5112, 0.9772, 0.5726, -0.1391, 0.5726, -0.1391, 0.5726, -0.1391, 0.5726, -0.1391, 0.3409, 0.9605, 0.3549, 0.9605, 0.3521, 0.9744, 0.3409, 0.9689, 0.4693, 0.9772, 0.4581, 0.9856, 0.4526, 0.9744, 0.4637, 0.9689, 1.51, 0.7009, 1.51, 0.7009, 1.51, 0.7009, 1.51, 0.7009, 0.4051, 0.9828, 0.4079, 0.9968, 0.3967, 0.9968, 0.3967, 0.9828, 0.3716, 0.9354, 0.3828, 0.9437, 0.3772, 0.9493, 0.366, 0.9465, 0.567, 0.8516, 0.567, 0.8516, 0.567, 0.8516, 0.567, 0.8516, 0.2935, 0.9521, 0.3046, 0.9382, 0.2935, 0.9689, 0.3298, 0.9828, 0.3353, 0.994, 0.3242, 0.9968, 0.3214, 0.9856, 0.2963, 0.9437, 0.2963, 0.9437, 0.2935, 0.9521, 0.2935, 0.9521, 0.3102, 0.9968, 0.313, 0.9856, 0.3214, 0.9856, 0.3242, 0.9968, 0.3409, 0.9521, 0.3521, 0.9465, 0.3549, 0.9605, 0.3409, 0.9605, 0.3409, 0.9689, 0.3521, 0.9744, 0.3465, 0.9856, 0.3353, 0.9772, 0.4944, 0.9856, 0.4972, 0.9996, 0.4833, 0.9996, 0.4833, 0.9856, 0.9661, 0.4191, 0.9661, 0.4191, 0.9661, 0.4191, 0.9661, 0.4191, 0.5809, 0.8461, 0.5809, 0.8461, 0.5809, 0.8461, 0.5809, 0.8461, 0.3967, 0.9828, 0.3967, 0.9828, 0.4051, 0.9828, 0.4051, 0.9828, 0.3214, 0.9354, 0.3214, 0.9354, 0.313, 0.9354, 0.313, 0.9354, 0.4749, 0.9828, 0.4693, 0.994, 0.4581, 0.9856, 0.4693, 0.9772, 0.4637, 0.9521, 0.4526, 0.9465, 0.4581, 0.9354, 0.4693, 0.9437, 0.2767, 0.9605, 0.2907, 0.9605, 0.2935, 0.9689, 0.2795, 0.9744, 0.3242, 0.9968, 0.3214, 0.9856, 0.3298, 0.9828, 0.3353, 0.994, 0.3214, 0.9354, 0.3214, 0.9354, 0.313, 0.9354, 0.313, 0.9354, 0.4749, 0.9382, 0.4693, 0.9242, 0.4833, 0.9214, 0.4833, 0.9326, 0.4219, 0.9437, 0.4219, 0.9437, 0.4274, 0.9493, 0.4274, 0.9493, 0.2237, 0.7791, 0.2321, 0.9465, 0.07859, 0.9242, 0.05626, 0.7707, 0.4749, 0.9382, 0.5112, 0.9437, 0.4944, 0.9856, 0.4637, 0.9689, 0.4079, 0.9968, 0.4051, 0.9828, 0.4163, 0.98, 0.4219, 0.9912, 0.5167, 0.9605, 0.5307, 0.9605, 0.5279, 0.9744, 0.514, 0.9689, 0.3967, 0.9214, 0.3967, 0.9354, 0.3884, 0.9382, 0.3828, 0.927, 0.4693, 0.9437, 0.4581, 0.9354, 0.4693, 0.9242, 0.4749, 0.9382, 0.4637, 0.9605, 0.4498, 0.9605, 0.4526, 0.9465, 0.4637, 0.9521, 0.4972, 0.9214, 0.4944, 0.9326, 0.4833, 0.9326, 0.4833, 0.9214, 0.7707, 0.9465, 0.7791, 0.7791, 0.9465, 0.7707, 0.9242, 0.9242, 0.3409, 0.9605, 0.3549, 0.9605, 0.3521, 0.9744, 0.3409, 0.9689, 0.3967, 0.9354, 0.3967, 0.9354, 0.4051, 0.9354, 0.4051, 0.9354, 0.5726, -0.1391, 0.5726, -0.1391, 0.5726, -0.1391, 0.5726, -0.1391, 0.000447, 0.9996, 0.000447, 0.000447, 0.9996, 0.000447, 0.9996, 0.9996, 0.5726, -0.1391, 0.5726, -0.1391, 0.5726, -0.1391, 0.5726, -0.1391, 0.313, 0.9354, 0.3102, 0.9242, 0.3242, 0.9242, 0.3214, 0.9354, 0.3353, 0.9437, 0.3465, 0.9354, 0.3521, 0.9465, 0.3409, 0.9521, 0.4581, 0.9354, 0.4693, 0.9437, 0.4637, 0.9521, 0.4526, 0.9465, 0.5028, 0.9828, 0.5084, 0.994, 0.4972, 0.9996, 0.4944, 0.9856, 0.2767, 0.9605, 0.2907, 0.9605, 0.2935, 0.9689, 0.2795, 0.9744, 0.4749, 0.9828, 0.4693, 0.994, 0.4581, 0.9856, 0.4693, 0.9772, 0.3828, 0.9912, 0.3884, 0.98, 0.3967, 0.9828, 0.3967, 0.9968, 0.2795, 0.9465, 0.2935, 0.9521, 0.2907, 0.9605, 0.2767, 0.9605, 0.9744, 0.4386, 0.9716, 0.4386, 0.9716, 0.4358, 0.9744, 0.4358, 0.000447, 0.9996, 0.000447, 0.000447, 0.9996, 0.000447, 0.9996, 0.9996, 0.2963, 0.9437, 0.2879, 0.9354, 0.2963, 0.9298, 0.3046, 0.9382, 0.3102, 0.9242, 0.313, 0.9354, 0.3046, 0.9382, 0.2963, 0.9298, 0.2879, 0.9354, 0.2963, 0.9437, 0.2935, 0.9521, 0.2795, 0.9465, 0.5112, 0.9437, 0.5195, 0.9354, 0.5279, 0.9465, 0.514, 0.9521, 0.2963, 0.9772, 0.2879, 0.9856, 0.2795, 0.9744, 0.2935, 0.9689, 0.567, 0.8516, 0.567, 0.8489, 0.5698, 0.8489, 0.5698, 0.8516, 0.5726, -0.1391, 0.5726, -0.1391, 0.5726, -0.1391, 0.5726, -0.1391, 0.9661, 0.4609, 0.9661, 0.4609, 0.9661, 0.4609, 0.9661, 0.4609, 0.9661, 0.4609, 0.9661, 0.4609, 0.9661, 0.4609, 0.9661, 0.4609, 0.5726, -0.1391, 0.5726, -0.1391, 0.5726, -0.1391, 0.5726, -0.1391, 0.3298, 0.9382, 0.3353, 0.9298, 0.3465, 0.9354, 0.3353, 0.9437, 0.3353, 0.994, 0.3298, 0.9828, 0.3353, 0.9772, 0.3465, 0.9856, 0.5726, -0.1391, 0.5726, -0.1391, 0.5726, -0.1391, 0.5726, -0.1391, 0.3465, 0.9856, 0.3353, 0.9772, 0.3409, 0.9689, 0.3521, 0.9744, 0.3046, 0.9828, 0.2963, 0.994, 0.2879, 0.9856, 0.2963, 0.9772, 0.0144, 0.0144, 0.26, 0.0144, 0.26, 0.4079, 0.0144, 0.4079, 0.5809, 0.8461, 0.5809, 0.8461, 0.5809, 0.8461, 0.5809, 0.8461, 0.2907, 0.9605, 0.2767, 0.9605, 0.2795, 0.9465, 0.2935, 0.9521, 0.3828, 0.9437, 0.3716, 0.9354, 0.3828, 0.927, 0.3884, 0.9382, 0.3353, 0.9772, 0.3465, 0.9856, 0.3353, 0.994, 0.3298, 0.9828, 0.4944, 0.9856, 0.5167, 0.9605, 0.5112, 0.9772, 0.4219, 0.927, 0.4163, 0.9382, 0.4051, 0.9354, 0.4079, 0.9214, 0.4219, 0.9437, 0.4274, 0.9577, 0.4051, 0.9828, 0.9968, -0.9931, 0.9968, -0.2117, 0.6312, -0.2117, 0.634, -0.9931, 0.567, 0.8489, 0.567, 0.8516, 0.567, 0.8516, 0.567, 0.8489, 0.000447, 0.4246, 0.2572, 0.4246, 0.2572, 0.9996, 0.000447, 0.9996, 0.5112, 0.9437, 0.5167, 0.9605, 0.4944, 0.9856, 0.5781, 0.8461, 0.5781, 0.8461, 0.5781, 0.8461, 0.5781, 0.8461, 0.3353, 0.9772, 0.3465, 0.9856, 0.3353, 0.994, 0.3298, 0.9828, 0.2935, 0.9521, 0.3046, 0.9382, 0.2935, 0.9689, 0.3046, 0.9382, 0.2963, 0.9298, 0.3102, 0.9242, 0.313, 0.9354, 0.3214, 0.9354, 0.3353, 0.9437, 0.3046, 0.9382, 0.3353, 0.9437, 0.3409, 0.9605, 0.3214, 0.9856, 0.5167, 0.9605, 0.5307, 0.9605, 0.5279, 0.9744, 0.514, 0.9689, 0.4637, 0.9521, 0.4749, 0.9382, 0.4637, 0.9689, 0.313, 0.9354, 0.313, 0.9354, 0.3214, 0.9354, 0.3214, 0.9354, 0.2153, 0.2153, 0.2209, 0.2098, 0.01161, 0.3605, 0.5781, 0.8433, 0.5781, 0.8433, 0.5781, 0.8433, 0.5781, 0.8433, 0.5726, -0.1391, 0.5726, -0.1391, 0.5726, -0.1391, 0.5726, -0.1419, 0.5726, -0.1419, 0.5726, -0.1419, 0.5726, -0.1419, 0.2935, 0.9521, 0.3046, 0.9382, 0.2935, 0.9689, 0.3214, 0.9856, 0.3409, 0.9605, 0.3353, 0.9772, 0.2293, 0.2153, 0.2237, 0.2209, 0.00882, 0.366, 0.5809, 0.8461, 0.5809, 0.8461, 0.5809, 0.8461, 0.634, -0.9931, 0.634, -0.2117, 0.6088, -0.2117, 0.6088, -0.9931, 0.5028, 0.9382, 0.5084, 0.9242, 0.5195, 0.9354, 0.5112, 0.9437, 0.4944, 0.9326, 0.5112, 0.9437, 0.4749, 0.9382, 0.3828, 0.9744, 0.3716, 0.9828, 0.366, 0.9716, 0.3772, 0.9689, 0.3772, 0.9493, 0.3884, 0.9382, 0.3772, 0.9689, 0.3214, 0.9856, 0.3214, 0.9856, 0.313, 0.9856, 0.313, 0.9856, 0.4163, 0.98, 0.4163, 0.98, 0.4219, 0.9744, 0.4219, 0.9744, 0.3772, 0.9577, 0.3772, 0.9577, 0.3772, 0.9493, 0.3772, 0.9493, 0.3772, 0.9493, 0.3772, 0.9493, 0.3828, 0.9437, 0.3828, 0.9437, 0.3353, 0.9772, 0.3353, 0.9772, 0.3409, 0.9689, 0.3409, 0.9689, 0.3046, 0.9828, 0.3046, 0.9828, 0.2963, 0.9772, 0.2963, 0.9772, 0.3298, 0.9828, 0.3298, 0.9828, 0.3214, 0.9856, 0.3214, 0.9856, 0.4637, 0.9689, 0.4526, 0.9744, 0.4498, 0.9605, 0.4637, 0.9605, 0.2935, 0.9521, 0.2795, 0.9465, 0.2879, 0.9354, 0.2963, 0.9437, 0.4749, 0.9382, 0.4693, 0.9242, 0.4833, 0.9214, 0.4833, 0.9326, 0.4163, 0.9382, 0.4219, 0.927, 0.4302, 0.9354, 0.4219, 0.9437, 0.313, 0.9354, 0.3102, 0.9242, 0.3242, 0.9242, 0.3214, 0.9354, 0.4693, 0.994, 0.4749, 0.9828, 0.4833, 0.9856, 0.4833, 0.9996, 0.3772, 0.9577, 0.3633, 0.9577, 0.366, 0.9465, 0.3772, 0.9493, 0.3409, 0.9605, 0.3549, 0.9605, 0.3521, 0.9744, 0.3409, 0.9689, 0.3967, 0.9354, 0.3967, 0.9214, 0.4079, 0.9214, 0.4051, 0.9354, 0.2963, 0.9437, 0.2879, 0.9354, 0.2963, 0.9298, 0.3046, 0.9382, 0.3884, 0.9382, 0.4219, 0.9437, 0.4051, 0.9828, 0.3772, 0.9689, 0.3214, 0.9354, 0.3242, 0.9242, 0.3353, 0.9298, 0.3298, 0.9382, 0.3102, 0.9242, 0.313, 0.9354, 0.3046, 0.9382, 0.2963, 0.9298, 0.3046, 0.9828, 0.2963, 0.994, 0.2879, 0.9856, 0.2963, 0.9772, 0.2963, 0.9772, 0.2963, 0.9772, 0.2935, 0.9689, 0.2935, 0.9689, 0.4749, 0.9828, 0.4749, 0.9828, 0.4693, 0.9772, 0.4693, 0.9772, 0.2963, 0.9437, 0.2963, 0.9437, 0.3046, 0.9382, 0.3046, 0.9382, 0.2321, 0.4023, 0.2377, 0.3298, 0.2265, 0.4051, 0.5726, -0.1391, 0.5726, -0.1391, 0.5726, -0.1391, 0.5726, -0.1391, 0.5726, -0.1391, 0.5726, -0.1391, 0.5726, -0.1391, 0.5781, 0.8461, 0.5781, 0.8461, 0.5781, 0.8461, 0.5781, 0.8461, 0.5726, -0.1391, 0.5726, -0.1391, 0.5726, -0.1391, 0.5726, -0.1391, 0.514, 0.9689, 0.514, 0.9689, 0.5112, 0.9772, 0.5112, 0.9772, 0.3046, 0.9382, 0.3046, 0.9382, 0.313, 0.9354, 0.313, 0.9354, 0.4219, 0.9437, 0.4219, 0.9437, 0.4163, 0.9382, 0.4163, 0.9382, 0.5809, 0.8461, 0.5809, 0.8461, 0.5809, 0.8461, 0.5809, 0.8461, 0.4944, 0.9326, 0.4972, 0.9214, 0.5084, 0.9242, 0.5028, 0.9382, 0.4693, 0.9772, 0.4693, 0.9772, 0.4749, 0.9828, 0.4749, 0.9828, 0.5028, 0.9382, 0.5028, 0.9382, 0.5112, 0.9437, 0.5112, 0.9437, 0.4274, 0.9577, 0.4274, 0.9577, 0.4274, 0.9689, 0.4274, 0.9689, 0.3046, 0.9828, 0.3046, 0.9828, 0.313, 0.9856, 0.313, 0.9856, 0.4693, 0.9437, 0.4693, 0.9437, 0.4749, 0.9382, 0.4749, 0.9382, 0.4163, 0.98, 0.4163, 0.98, 0.4051, 0.9828, 0.4051, 0.9828, 0.5112, 0.9772, 0.5112, 0.9772, 0.5028, 0.9828, 0.5028, 0.9828, 0.4637, 0.9605, 0.4637, 0.9605, 0.4637, 0.9521, 0.4637, 0.9521, 0.3772, 0.9577, 0.3772, 0.9577, 0.3772, 0.9689, 0.3772, 0.9689, 0.5167, 0.9605, 0.5167, 0.9605, 0.514, 0.9521, 0.514, 0.9521, 0.3214, 0.9856, 0.3214, 0.9856, 0.3298, 0.9828, 0.3298, 0.9828, 0.9661, 0.4609, 0.9661, 0.4609, 0.9661, 0.4609, 0.9661, 0.4609, 0.4749, 0.9382, 0.4749, 0.9382, 0.4693, 0.9437, 0.4693, 0.9437, 0.3046, 0.9382, 0.3046, 0.9382, 0.313, 0.9354, 0.313, 0.9354, 0.2935, 0.9521, 0.2935, 0.9521, 0.2963, 0.9437, 0.2963, 0.9437, 0.3967, 0.9828, 0.3967, 0.9828, 0.3884, 0.98, 0.3884, 0.98, 0.4833, 0.9326, 0.4833, 0.9326, 0.4749, 0.9382, 0.4749, 0.9382, 0.3214, 0.9354, 0.3214, 0.9354, 0.3298, 0.9382, 0.3298, 0.9382, 0.3353, 0.9437, 0.3353, 0.9437, 0.3409, 0.9521, 0.3409, 0.9521, 0.5167, 0.9605, 0.5167, 0.9605, 0.514, 0.9689, 0.514, 0.9689, 0.2907, 0.9605, 0.2907, 0.9605, 0.2935, 0.9521, 0.2935, 0.9521, 0.2935, 0.9689, 0.2935, 0.9689, 0.2907, 0.9605, 0.2907, 0.9605, 0.3046, 0.9828, 0.3046, 0.9828, 0.2963, 0.9772, 0.2963, 0.9772, 0.5809, 0.8461, 0.5809, 0.8461, 0.5809, 0.8461, 0.246, 0.3326, 0.2405, 0.4079, 0.2377, 0.4079, 0.2907, 0.9605, 0.2907, 0.9605, 0.2935, 0.9521, 0.2935, 0.9521, 0.4833, 0.9326, 0.4833, 0.9326, 0.4944, 0.9326, 0.4944, 0.9326, 0.4944, 0.9326, 0.4944, 0.9326, 0.5028, 0.9382, 0.5028, 0.9382, 0.3353, 0.9772, 0.3353, 0.9772, 0.3298, 0.9828, 0.3298, 0.9828, 0.5781, 0.8461, 0.5781, 0.8461, 0.5781, 0.8461, 0.5781, 0.8461, 0.4693, 0.9242, 0.4749, 0.9382, 0.4693, 0.9437, 0.4581, 0.9354, 0.4637, 0.9689, 0.4637, 0.9689, 0.4637, 0.9605, 0.4637, 0.9605, 0.5028, 0.9382, 0.5028, 0.9382, 0.5112, 0.9437, 0.5112, 0.9437, 0.514, 0.9689, 0.514, 0.9689, 0.5112, 0.9772, 0.5112, 0.9772, 0.3633, 0.9577, 0.3772, 0.9577, 0.3772, 0.9689, 0.366, 0.9716, 0.3409, 0.9521, 0.3521, 0.9465, 0.3549, 0.9605, 0.3409, 0.9605, 0.4274, 0.9577, 0.4274, 0.9577, 0.4274, 0.9493, 0.4274, 0.9493, 0.5781, 0.8433, 0.5781, 0.8433, 0.5781, 0.8433, 0.5781, 0.8433, 0.5028, 0.9828, 0.5084, 0.994, 0.4972, 0.9996, 0.4944, 0.9856, 0.3214, 0.9856, 0.3214, 0.9856, 0.3298, 0.9828, 0.3298, 0.9828, 0.2907, 0.9605, 0.2907, 0.9605, 0.2935, 0.9689, 0.2935, 0.9689, 0.313, 0.9856, 0.313, 0.9856, 0.3046, 0.9828, 0.3046, 0.9828, 0.3214, 0.9354, 0.3242, 0.9242, 0.3353, 0.9298, 0.3298, 0.9382, 0.3214, 0.9354, 0.3214, 0.9354, 0.3298, 0.9382, 0.3298, 0.9382, 0.3214, 0.9856, 0.3214, 0.9856, 0.313, 0.9856, 0.313, 0.9856, 0.5028, 0.9382, 0.5084, 0.9242, 0.5195, 0.9354, 0.5112, 0.9437, 0.5028, 0.5, 0.5, 0.7819, 0.2237, 0.7791, 0.2209, 0.5028, 0.3046, 0.9828, 0.3046, 0.9828, 0.313, 0.9856, 0.313, 0.9856, 0.3214, 0.9856, 0.3214, 0.9856, 0.313, 0.9856, 0.313, 0.9856, 0.5028, 0.2209, 0.5028, 0.5, 0.2209, 0.5028, 0.2237, 0.2237, 0.4833, 0.9856, 0.4833, 0.9856, 0.4749, 0.9828, 0.4749, 0.9828, 0.3298, 0.9382, 0.3298, 0.9382, 0.3353, 0.9437, 0.3353, 0.9437, 0.5028, 0.05068, 0.7735, 0.05626, 0.7735, 0.05626, 0.5028, 0.05068, 0.2963, 0.9772, 0.2963, 0.9772, 0.2935, 0.9689, 0.2935, 0.9689, 0.7791, 0.7791, 0.7819, 0.5028, 0.9549, 0.5028, 0.9465, 0.7707, 0.3214, 0.9354, 0.3353, 0.9437, 0.3046, 0.9382, 0.3409, 0.9521, 0.3409, 0.9521, 0.3409, 0.9605, 0.3409, 0.9605, 0.4749, 0.9828, 0.4637, 0.9689, 0.4944, 0.9856, 0.3214, 0.9856, 0.3409, 0.9605, 0.3353, 0.9772, 0.3884, 0.98, 0.3772, 0.9689, 0.4051, 0.9828, 0.3353, 0.9772, 0.3353, 0.9772, 0.3298, 0.9828, 0.3298, 0.9828, 0.3353, 0.9437, 0.3409, 0.9605, 0.3214, 0.9856, 0.2907, 0.9605, 0.2907, 0.9605, 0.2935, 0.9521, 0.2935, 0.9521, 0.3353, 0.9437, 0.3409, 0.9605, 0.3214, 0.9856, 0.4944, 0.9326, 0.5112, 0.9437, 0.4749, 0.9382, 0.5112, 0.9437, 0.5167, 0.9605, 0.4944, 0.9856, 0.4749, 0.9828, 0.4637, 0.9689, 0.4944, 0.9856, 0.5112, 0.9772, 0.5112, 0.9772, 0.5028, 0.9828, 0.5028, 0.9828, 0.3884, 0.9382, 0.3884, 0.9382, 0.3828, 0.9437, 0.3828, 0.9437, 0.4051, 0.9354, 0.4219, 0.9437, 0.3884, 0.9382, 0.2963, 0.9772, 0.2963, 0.9772, 0.2935, 0.9689, 0.2935, 0.9689, 0.3214, 0.9856, 0.3409, 0.9605, 0.3353, 0.9772, 0.2963, 0.9437, 0.2963, 0.9437, 0.3046, 0.9382, 0.3046, 0.9382, 0.3214, 0.9354, 0.3353, 0.9437, 0.3046, 0.9382, 0.3214, 0.9856, 0.3242, 0.9968, 0.3102, 0.9968, 0.313, 0.9856, 0.3298, 0.9828, 0.3353, 0.994, 0.3242, 0.9968, 0.3214, 0.9856, 0.313, 0.9354, 0.3102, 0.9242, 0.3242, 0.9242, 0.3214, 0.9354, 0.514, 0.9689, 0.5279, 0.9744, 0.5195, 0.9856, 0.5112, 0.9772, 0.2935, 0.9521, 0.2795, 0.9465, 0.2879, 0.9354, 0.2963, 0.9437, 0.4274, 0.9577, 0.4414, 0.9577, 0.4386, 0.9716, 0.4274, 0.9689, 0.4274, 0.9493, 0.4386, 0.9465, 0.4414, 0.9577, 0.4274, 0.9577, 0.3884, 0.98, 0.3828, 0.9912, 0.3716, 0.9828, 0.3828, 0.9744, 0.4833, 0.9856, 0.4833, 0.9996, 0.4693, 0.994, 0.4749, 0.9828, 0.3465, 0.9354, 0.3353, 0.9437, 0.3298, 0.9382, 0.3353, 0.9298, 0.4972, 0.9214, 0.4944, 0.9326, 0.4833, 0.9326, 0.4833, 0.9214, 0.3409, 0.9689, 0.3521, 0.9744, 0.3465, 0.9856, 0.3353, 0.9772, 0.4498, 0.9605, 0.4637, 0.9605, 0.4637, 0.9689, 0.4526, 0.9744, 0.3521, 0.9465, 0.3409, 0.9521, 0.3353, 0.9437, 0.3465, 0.9354, 0.2963, 0.9772, 0.2879, 0.9856, 0.2795, 0.9744, 0.2935, 0.9689, 0.4386, 0.9465, 0.4274, 0.9493, 0.4219, 0.9437, 0.4302, 0.9354, 0.2907, 0.9605, 0.2767, 0.9605, 0.2795, 0.9465, 0.2935, 0.9521, 0.3549, 0.9605, 0.3409, 0.9605, 0.3409, 0.9521, 0.3521, 0.9465, 0.5112, 0.9437, 0.5195, 0.9354, 0.5279, 0.9465, 0.514, 0.9521, 0.4526, 0.9465, 0.4637, 0.9521, 0.4637, 0.9605, 0.4498, 0.9605, 0.4749, 0.9382, 0.5112, 0.9437, 0.4944, 0.9856, 0.4637, 0.9689, 0.4219, 0.9744, 0.4302, 0.9828, 0.4219, 0.9912, 0.4163, 0.98, 0.4302, 0.9828, 0.4219, 0.9744, 0.4274, 0.9689, 0.4386, 0.9716, 0.9242, 0.07859, 0.9465, 0.2321, 0.7791, 0.2237, 0.7735, 0.05626, 0.2963, 0.9772, 0.2879, 0.9856, 0.2795, 0.9744, 0.2935, 0.9689, 0.3214, 0.9354, 0.3242, 0.9242, 0.3353, 0.9298, 0.3298, 0.9382, 0.313, 0.9856, 0.3102, 0.9968, 0.2963, 0.994, 0.3046, 0.9828, 0.2321, 0.05626, 0.2237, 0.2237, 0.05626, 0.2321, 0.07859, 0.07859, 0.2879, 0.9856, 0.2963, 0.9772, 0.3046, 0.9828, 0.2963, 0.994, 0.3353, 0.9437, 0.3465, 0.9354, 0.3521, 0.9465, 0.3409, 0.9521, 0.313, 0.9856, 0.3102, 0.9968, 0.2963, 0.994, 0.3046, 0.9828, 0.5084, 0.994, 0.5028, 0.9828, 0.5112, 0.9772, 0.5195, 0.9856, 0.2963, 0.9437, 0.2879, 0.9354, 0.2963, 0.9298, 0.3046, 0.9382, 0.5112, 0.9772, 0.5195, 0.9856, 0.5084, 0.994, 0.5028, 0.9828, 0.3828, 0.9744, 0.3828, 0.9744, 0.3772, 0.9689, 0.3772, 0.9689, 0.3298, 0.9382, 0.3298, 0.9382, 0.3353, 0.9437, 0.3353, 0.9437, 0.4274, 0.9689, 0.4274, 0.9689, 0.4219, 0.9744, 0.4219, 0.9744, 0.3409, 0.9605, 0.3409, 0.9605, 0.3409, 0.9689, 0.3409, 0.9689, 0.4693, 0.9772, 0.4693, 0.9772, 0.4637, 0.9689, 0.4637, 0.9689, 0.3409, 0.9605, 0.3409, 0.9605, 0.3409, 0.9689, 0.3409, 0.9689, 0.9465, 0.2321, 0.9549, 0.5028, 0.7819, 0.5028, 0.7791, 0.2237, 0.5586, -0.2117, 0.5586, -0.9931, 0.6088, -0.9931, 0.6088, -0.2117, 0.514, 0.9689, 0.514, 0.9689, 0.5167, 0.9605, 0.5167, 0.9605, 0.3214, 0.9354, 0.3214, 0.9354, 0.3298, 0.9382, 0.3298, 0.9382, 0.3353, 0.9437, 0.3353, 0.9437, 0.3409, 0.9521, 0.3409, 0.9521, 0.3884, 0.9382, 0.3884, 0.9382, 0.3967, 0.9354, 0.3967, 0.9354, 0.4051, 0.9828, 0.4274, 0.9577, 0.4219, 0.9744, 0.3828, 0.9744, 0.3828, 0.9744, 0.3884, 0.98, 0.3884, 0.98, 0.2907, 0.9605, 0.2935, 0.9521, 0.2935, 0.9689, 0.3046, 0.9828, 0.2935, 0.9689, 0.3214, 0.9856, 0.4749, 0.9828, 0.4749, 0.9828, 0.4833, 0.9856, 0.4833, 0.9856, 0.5028, 0.9828, 0.4944, 0.9856, 0.5112, 0.9772, 0.2963, 0.9437, 0.3046, 0.9382, 0.2935, 0.9521, 0.3772, 0.9577, 0.3772, 0.9493, 0.3772, 0.9689, 0.3046, 0.9828, 0.2935, 0.9689, 0.3214, 0.9856, 0.9242, 0.07859, 0.7735, 0.05626, 0.7735, 0.05626, 0.9242, 0.07859, 0.4693, 0.9437, 0.4749, 0.9382, 0.4637, 0.9521, 0.4944, 0.9856, 0.5167, 0.9605, 0.5112, 0.9772, 0.4637, 0.9521, 0.4749, 0.9382, 0.4637, 0.9689, 0.5112, 0.9437, 0.5112, 0.9437, 0.514, 0.9521, 0.514, 0.9521, 0.2963, 0.9437, 0.3046, 0.9382, 0.2935, 0.9521, 0.3046, 0.9828, 0.2935, 0.9689, 0.3214, 0.9856, 0.5028, 0.9828, 0.5028, 0.9828, 0.4944, 0.9856, 0.4944, 0.9856, 0.4637, 0.9689, 0.4637, 0.9689, 0.4693, 0.9772, 0.4693, 0.9772, 0.3353, 0.9772, 0.3353, 0.9772, 0.3409, 0.9689, 0.3409, 0.9689, 0.2935, 0.9521, 0.2935, 0.9521, 0.2963, 0.9437, 0.2963, 0.9437, 0.3409, 0.9605, 0.3409, 0.9605, 0.3409, 0.9521, 0.3409, 0.9521, 0.3353, 0.9772, 0.3353, 0.9772, 0.3409, 0.9689, 0.3409, 0.9689, 0.5, 0.7819, 0.5, 0.9549, 0.2321, 0.9465, 0.2237, 0.7791, 0.4693, 0.9437, 0.4693, 0.9437, 0.4637, 0.9521, 0.4637, 0.9521, 0.2963, 0.9772, 0.2963, 0.9772, 0.3046, 0.9828, 0.3046, 0.9828, 0.3409, 0.9605, 0.3409, 0.9605, 0.3409, 0.9689, 0.3409, 0.9689, 0.3353, 0.9437, 0.3353, 0.9437, 0.3409, 0.9521, 0.3409, 0.9521, 0.4944, 0.9856, 0.4944, 0.9856, 0.5028, 0.9828, 0.5028, 0.9828, 0.4637, 0.9521, 0.4637, 0.9521, 0.4693, 0.9437, 0.4693, 0.9437, 0.4051, 0.9354, 0.4051, 0.9354, 0.4163, 0.9382, 0.4163, 0.9382, 0.2963, 0.9437, 0.2963, 0.9437, 0.3046, 0.9382, 0.3046, 0.9382, 0.4637, 0.9605, 0.4637, 0.9605, 0.4637, 0.9521, 0.4637, 0.9521, 0.3353, 0.9437, 0.3353, 0.9437, 0.3298, 0.9382, 0.3298, 0.9382, 0.3409, 0.9605, 0.3409, 0.9605, 0.3409, 0.9521, 0.3409, 0.9521, 0.6647, 0.807, 0.9996, 0.807, 0.9996, 0.9968, 0.6647, 0.9968, 0.514, 0.9521, 0.514, 0.9521, 0.5167, 0.9605, 0.5167, 0.9605, 0.5726, -0.1391, 0.5726, -0.1391, 0.5726, -0.1391, 0.5726, -0.1391, 0.5726, -0.1419, 0.5726, -0.1419, 0.5726, -0.1419, 0.5726, -0.1419, 0.3046, 0.9382, 0.3046, 0.9382, 0.313, 0.9354, 0.313, 0.9354, 0.4163, 0.9382, 0.4219, 0.9437, 0.4051, 0.9354, 0.3298, 0.9828, 0.3214, 0.9856, 0.3353, 0.9772, 0.313, 0.9354, 0.3214, 0.9354, 0.3046, 0.9382, 0.4833, 0.9326, 0.4944, 0.9326, 0.4749, 0.9382, 0.3409, 0.9521, 0.3409, 0.9605, 0.3353, 0.9437, 0.4693, 0.9772, 0.4637, 0.9689, 0.4749, 0.9828, 0.4833, 0.9856, 0.4749, 0.9828, 0.4944, 0.9856, 0.5028, 0.9382, 0.5112, 0.9437, 0.4944, 0.9326, 0.3298, 0.9382, 0.3353, 0.9437, 0.3214, 0.9354, 0.2963, 0.9772, 0.2935, 0.9689, 0.3046, 0.9828, 0.4219, 0.9744, 0.4274, 0.9577, 0.4274, 0.9689, 0.2963, 0.9772, 0.2935, 0.9689, 0.3046, 0.9828, 0.313, 0.9354, 0.3214, 0.9354, 0.3046, 0.9382, 0.4637, 0.9605, 0.4637, 0.9521, 0.4637, 0.9689, 0.3828, 0.9437, 0.3884, 0.9382, 0.3772, 0.9493, 0.5028, 0.9382, 0.5112, 0.9437, 0.4944, 0.9326, 0.3298, 0.9382, 0.3353, 0.9437, 0.3214, 0.9354, 0.4833, 0.9856, 0.4749, 0.9828, 0.4944, 0.9856, 0.2907, 0.9605, 0.2935, 0.9521, 0.2935, 0.9689, 0.514, 0.9521, 0.5167, 0.9605, 0.5112, 0.9437, 0.3353, 0.9772, 0.3409, 0.9605, 0.3409, 0.9689, 0.2907, 0.9605, 0.2935, 0.9521, 0.2935, 0.9689, 0.3967, 0.9828, 0.3884, 0.98, 0.4051, 0.9828, 0.3409, 0.9521, 0.3409, 0.9605, 0.3353, 0.9437, 0.3353, 0.9772, 0.3409, 0.9605, 0.3409, 0.9689, 0.514, 0.9521, 0.5167, 0.9605, 0.5112, 0.9437, 0.4693, 0.9772, 0.4637, 0.9689, 0.4749, 0.9828, 0.3353, 0.9772, 0.3409, 0.9605, 0.3409, 0.9689, 0.3409, 0.9521, 0.3409, 0.9605, 0.3353, 0.9437, 0.2963, 0.9437, 0.3046, 0.9382, 0.2935, 0.9521, 0.313, 0.9856, 0.3046, 0.9828, 0.3214, 0.9856, 0.4833, 0.9326, 0.4944, 0.9326, 0.4749, 0.9382, 0.5112, 0.9772, 0.5167, 0.9605, 0.514, 0.9689, 0.3298, 0.9828, 0.3214, 0.9856, 0.3353, 0.9772, 0.313, 0.9856, 0.3046, 0.9828, 0.3214, 0.9856, 0.5112, 0.9772, 0.5167, 0.9605, 0.514, 0.9689, 0.3298, 0.9828, 0.3214, 0.9856, 0.3353, 0.9772, 0.4637, 0.9605, 0.4637, 0.9521, 0.4637, 0.9689, 0.313, 0.9856, 0.3046, 0.9828, 0.3214, 0.9856, 0.3967, 0.9354, 0.4051, 0.9354, 0.3884, 0.9382, 0.5028, 0.9828, 0.4944, 0.9856, 0.5112, 0.9772, 0.4163, 0.98, 0.4051, 0.9828, 0.4219, 0.9744, 0.3828, 0.9744, 0.3772, 0.9689, 0.3884, 0.98, 0.4693, 0.9437, 0.4749, 0.9382, 0.4637, 0.9521, 0.2963, 0.9772, 0.2935, 0.9689, 0.3046, 0.9828, 0.3298, 0.9382, 0.3353, 0.9437, 0.3214, 0.9354, 0.4274, 0.9493, 0.4274, 0.9577, 0.4219, 0.9437, 0.313, 0.9354, 0.3214, 0.9354, 0.3046, 0.9382, 0.5781, 0.8489, 0.5781, 0.8461, 0.5809, 0.8461, 0.5809, 0.8489])
me_phoenix.materials.append(mat_phoenixmarquee)
me_phoenix.materials.append(mat_phoenixmonitor)
me_phoenix.materials.append(mat_phoenixbezelglass)
me_phoenix.materials.append(mat_phoenixall)
me_phoenix.use_remesh_fix_poles = True
me_phoenix.use_remesh_preserve_attributes = False
me_phoenix.update()

# ---- objects
ob_phoenix = bpy.data.objects.new('phoenix', me_phoenix)

# ---- transforms, parenting, visibility, modifiers, constraints
ob_phoenix.location = (0.01437, -0.2338, 1.011)
ob_phoenix.rotation_euler = (1.571, 0.0, 0.0)
_m = ob_phoenix.modifiers.new('Auto Smooth', 'NODES')
_m.node_group = ng_auto_smooth
_gi = [s.identifier for s in ng_auto_smooth.interface.items_tree if s.item_type == 'SOCKET' and s.in_out == 'INPUT']
_m[_gi[1]] = 1.047  # Angle
_m = ob_phoenix.modifiers.new('WeightedNormal', 'WEIGHTED_NORMAL')
_m.keep_sharp = True

# ---- collection membership
scene.collection.objects.link(ob_phoenix)

# ---- scene / render settings (as saved in the file)
scene.frame_start = 1; scene.frame_end = 250; scene.frame_set(1)
scene.render.engine = 'BLENDER_EEVEE_NEXT'
scene.cycles.use_denoising = False
scene.cycles.samples = 128
scene.cycles.sampling_pattern = 'TABULATED_SOBOL'
scene.cycles.use_adaptive_sampling = False
scene.cycles.use_light_tree = False
scene.view_settings.view_transform = 'Filmic'
bpy.context.view_layer.update()

# ---- added for rendering (the .blend has no active camera and no usable light): camera, sun
cam_auto = bpy.data.cameras.new('AutoCamera')
cam_auto.lens = 50.0
cam_auto.sensor_width = 36.0
cam_auto.clip_end = 1000.0
ob_auto_camera = bpy.data.objects.new('AutoCamera', cam_auto)
scene.collection.objects.link(ob_auto_camera)
ob_auto_camera.location = (1.90257, -2.2862, 2.4375)
ob_auto_camera.rotation_euler = (1.09748, -7.21219e-08, 0.694738)
scene.camera = ob_auto_camera
light_auto_sun = bpy.data.lights.new('AutoSun', 'SUN')
light_auto_sun.energy = 3.0
light_auto_sun.angle = 0.0523599
ob_auto_sun = bpy.data.objects.new('AutoSun', light_auto_sun)
scene.collection.objects.link(ob_auto_sun)
ob_auto_sun.rotation_euler = (0.872665, 0.174533, 0.523599)
bpy.context.view_layer.update()
